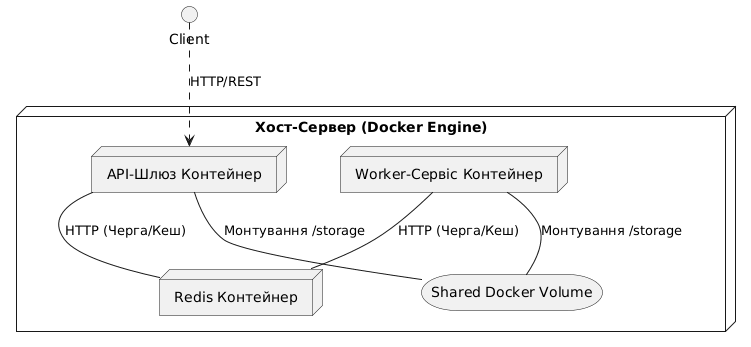

The diagram above was rendered by PlantUML. Its source (embedded in the PNG):
@startuml
node "Хост-Сервер (Docker Engine)" as Host {
    node "API-Шлюз Контейнер" as ApiContainer
    node "Worker-Сервіс Контейнер" as WorkerContainer
    node "Redis Контейнер" as RedisContainer
    
    storage "Shared Docker Volume" as Volume
}

ApiContainer -- RedisContainer : HTTP (Черга/Кеш)
WorkerContainer -- RedisContainer : HTTP (Черга/Кеш)

ApiContainer -- Volume : Монтування /storage
WorkerContainer -- Volume : Монтування /storage

Client ..> ApiContainer : HTTP/REST
@enduml